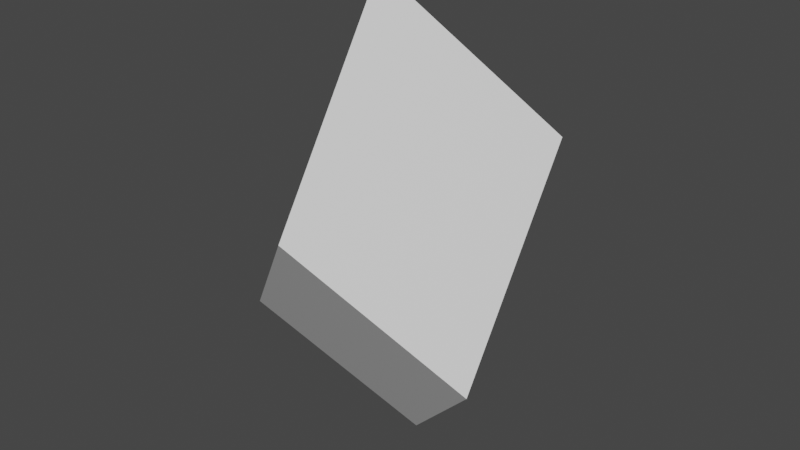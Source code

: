 # Source: gen.blend  (saved by Blender 2.82.7; exported with 4.5.12 LTS)
import bpy
from mathutils import Matrix  # noqa: F401  (used for matrix-valued properties, if any)

bpy.ops.wm.read_factory_settings(use_empty=True)
scene = bpy.context.scene
scene.name = 'Scene'

# ---- collections
col_collection = bpy.data.collections.new('Collection'); scene.collection.children.link(col_collection)

# ---- materials (node trees are filled in below, after node groups)
mat_material = bpy.data.materials.new('Material')
mat_material.alpha_threshold = 0.0
mat_material.use_transparent_shadow = False
mat_material.line_color = (0.0, 0.0, 0.0, 1.0)

# ---- material node trees
mat_material.use_nodes = True; mat_material.node_tree.nodes.clear()
_N = mat_material.node_tree.nodes; _L = mat_material.node_tree.links
n0 = _N.new('ShaderNodeOutputMaterial'); n0.name = 'Material Output'; n0.location = (300, 300)
n1 = _N.new('ShaderNodeBsdfPrincipled'); n1.name = 'Principled BSDF'; n1.location = (10, 300)
n1.distribution = 'GGX'
n1.subsurface_method = 'BURLEY'
n1.inputs[2].default_value = 0.4
n1.inputs[3].default_value = 1.45
n1.inputs[27].default_value = (0.0, 0.0, 0.0, 1.0)
n1.inputs[28].default_value = 1.0
_L.new(n1.outputs[0], n0.inputs[0])
n0.is_active_output = True

# ---- world
world_world = bpy.data.worlds.new('World'); scene.world = world_world
world_world.use_nodes = True; world_world.node_tree.nodes.clear()
_N = world_world.node_tree.nodes; _L = world_world.node_tree.links
n0 = _N.new('ShaderNodeOutputWorld'); n0.name = 'World Output'; n0.location = (300, 300)
n1 = _N.new('ShaderNodeBackground'); n1.name = 'Background'; n1.location = (10, 300)
n1.inputs[0].default_value = (0.05088, 0.05088, 0.05088, 1.0)
_L.new(n1.outputs[0], n0.inputs[0])
n0.is_active_output = True
world_world.color = (0.05088, 0.05088, 0.05088)
world_world.use_sun_shadow = False
world_world.sun_shadow_jitter_overblur = 0.0

# ---- meshes
me_cube = bpy.data.meshes.new('Cube')
me_cube.from_pydata([(0.8912, 0.4456, 0.7071), (0.0, 1.076, -0.2929), (0.8912, -0.4456, -0.7071), (0.0, 0.1846, -1.707), (0.0, -0.1846, 1.707), (-0.8912, 0.4456, 0.7071), (0.0, -1.076, 0.2929), (-0.8912, -0.4456, -0.7071)], [], [(0, 4, 6, 2), (3, 2, 6, 7), (7, 6, 4, 5), (5, 1, 3, 7), (1, 0, 2, 3), (5, 4, 0, 1)])
_uv = me_cube.uv_layers.new(name='UVMap')
_uv.uv.foreach_set('vector', [0.625, 0.5, 0.875, 0.5, 0.875, 0.75, 0.625, 0.75, 0.375, 0.75, 0.625, 0.75, 0.625, 1.0, 0.375, 1.0, 0.375, 0.0, 0.625, 0.0, 0.625, 0.25, 0.375, 0.25, 0.125, 0.5, 0.375, 0.5, 0.375, 0.75, 0.125, 0.75, 0.375, 0.5, 0.625, 0.5, 0.625, 0.75, 0.375, 0.75, 0.375, 0.25, 0.625, 0.25, 0.625, 0.5, 0.375, 0.5])
me_cube.materials.append(mat_material)
me_cube.use_remesh_preserve_volume = False
me_cube.use_remesh_preserve_attributes = False
me_cube.use_mirror_vertex_groups = False
me_cube.update()

# ---- objects
ob_cube = bpy.data.objects.new('Cube', me_cube)

# ---- transforms, parenting, visibility, modifiers, constraints
ob_cube.location = (0.0, 0.0, 0.0)
ob_cube.lock_rotations_4d = False
ob_cube.empty_display_type = 'ARROWS'
ob_cube.lineart.crease_threshold = 0.0

# ---- collection membership
col_collection.objects.link(ob_cube)

# ---- scene / render settings (as saved in the file)
scene.frame_start = 1; scene.frame_end = 250; scene.frame_set(1)
scene.render.engine = 'BLENDER_EEVEE_NEXT'
scene.cycles.use_denoising = False
scene.cycles.samples = 128
scene.cycles.sampling_pattern = 'TABULATED_SOBOL'
scene.cycles.use_adaptive_sampling = False
scene.cycles.use_light_tree = False
scene.view_settings.view_transform = 'Filmic'
bpy.context.view_layer.update()

# ---- added for rendering (the .blend has no active camera and no usable light): camera, sun
cam_auto = bpy.data.cameras.new('AutoCamera')
cam_auto.lens = 50.0
cam_auto.sensor_width = 36.0
cam_auto.clip_end = 1000.0
ob_auto_camera = bpy.data.objects.new('AutoCamera', cam_auto)
scene.collection.objects.link(ob_auto_camera)
ob_auto_camera.location = (4.08174, -4.89809, 3.26539)
ob_auto_camera.rotation_euler = (1.09748, -7.21219e-08, 0.694738)
scene.camera = ob_auto_camera
light_auto_sun = bpy.data.lights.new('AutoSun', 'SUN')
light_auto_sun.energy = 3.0
light_auto_sun.angle = 0.0523599
ob_auto_sun = bpy.data.objects.new('AutoSun', light_auto_sun)
scene.collection.objects.link(ob_auto_sun)
ob_auto_sun.rotation_euler = (0.872665, 0.174533, 0.523599)
bpy.context.view_layer.update()
